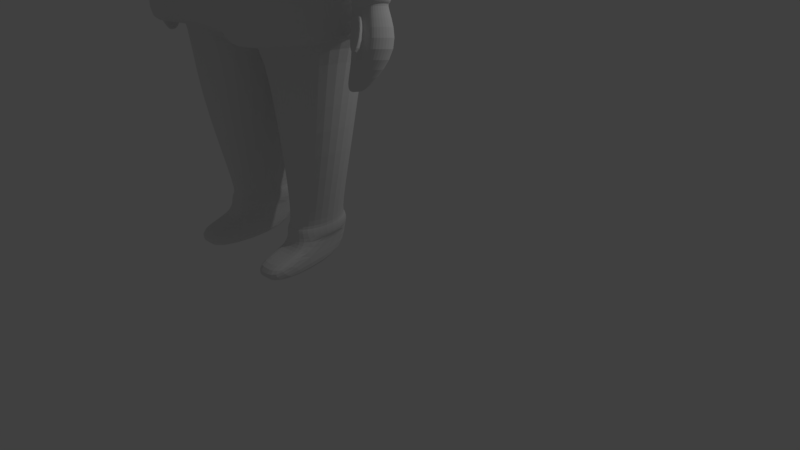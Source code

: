# Source: ESCOTO_NPC_01.blend  (saved by Blender 2.78.0; exported with 4.5.12 LTS)
import bpy
from mathutils import Matrix  # noqa: F401  (used for matrix-valued properties, if any)

bpy.ops.wm.read_factory_settings(use_empty=True)
scene = bpy.context.scene
scene.name = 'Scene'

# ---- collections
col_collection_1 = bpy.data.collections.new('Collection 1'); scene.collection.children.link(col_collection_1)

# ---- world
world_world = bpy.data.worlds.new('World'); scene.world = world_world
world_world.color = (0.05088, 0.05088, 0.05088)
world_world.use_sun_shadow = False
world_world.sun_shadow_jitter_overblur = 0.0
world_world.cycles.sampling_method = 'MANUAL'

# ---- cameras
cam_camera = bpy.data.cameras.new('Camera')
cam_camera.clip_end = 100.0
cam_camera.lens = 35.0
cam_camera.sensor_width = 32.0
cam_camera.sensor_height = 18.0
cam_camera.ortho_scale = 7.314
cam_camera.dof.focus_distance = 0.0
cam_camera.dof.aperture_fstop = 128.0

# ---- lights
light_lamp = bpy.data.lights.new('Lamp', 'POINT')
light_lamp.transmission_factor = 0.0
light_lamp.cutoff_distance = 30.0
light_lamp.energy = 100.0
light_lamp.shadow_buffer_clip_start = 1.001
light_lamp.shadow_soft_size = 0.1
light_lamp.shadow_maximum_resolution = 0.006
light_lamp.use_absolute_resolution = True

# ---- meshes
me_cube_001 = bpy.data.meshes.new('Cube.001')
me_cube_001.from_pydata([(0.0, -2.248, 3.206), (0.0, -0.1173, 3.098), (0.0, -0.4106, 5.64), (0.0, -2.035, 5.62), (0.8149, -0.5715, 5.637), (0.833, -2.158, 3.228), (0.8443, -0.374, 3.214), (0.3288, -0.8932, 6.509), (0.3364, -1.578, 6.496), (0.0, -1.621, 6.446), (0.0, -0.8806, 6.456), (1.347, -1.726, 5.758), (1.359, -0.9143, 5.566), (1.42, -1.715, 3.311), (1.294, -0.7253, 3.296), (1.458, -0.9446, 6.336), (1.373, -1.558, 6.341), (0.0, -1.688, 3.178), (0.0, -0.4551, 3.047), (0.3613, -1.818, 3.21), (0.0, -0.4059, 3.063), (1.181, -1.615, 3.363), (0.9384, -0.7382, 3.24), (0.0, -0.2977, 4.593), (0.0, -2.17, 4.571), (0.6914, -0.5242, 4.581), (0.9511, -0.7793, 4.607), (0.3665, -0.9383, 1.148), (0.631, -0.915, 1.132), (0.4388, -1.52, 1.122), (0.6724, -1.479, 1.122), (0.4468, -1.693, 2.256), (1.083, -1.62, 2.353), (0.9015, -0.8861, 2.312), (0.2037, -0.6539, 2.126), (0.2273, -0.9862, 6.661), (0.5237, -1.189, 6.544), (1.355, -1.39, 5.478), (1.531, -1.228, 3.318), (1.467, -1.231, 6.433), (0.0, -1.246, 3.003), (0.0, -1.119, 2.954), (1.406, -1.249, 3.37), (1.173, -1.233, 4.618), (0.2885, -1.196, 1.167), (0.8193, -1.196, 1.158), (0.1525, -1.159, 2.119), (1.234, -1.298, 2.411), (0.3245, -0.8717, 1.166), (0.6546, -0.8426, 1.133), (0.4147, -1.597, 1.112), (0.7062, -1.546, 1.112), (0.2692, -1.193, 1.168), (0.8437, -1.193, 1.157), (0.2881, -0.8731, 0.9878), (0.6839, -0.8372, 0.9834), (0.4046, -1.59, 0.9715), (0.7553, -1.537, 0.977), (0.2902, -1.179, 0.9642), (0.7841, -1.173, 0.9621), (0.7647, -1.627, 0.8568), (0.3671, -1.669, 0.8472), (0.7824, -2.004, 0.7976), (0.3833, -2.008, 0.7985), (0.7878, -2.015, 0.5643), (0.3862, -2.037, 0.5572), (0.6662, -0.834, 0.5677), (0.3085, -0.8577, 0.5623), (1.019, -0.5156, 3.26), (1.119, -1.953, 3.252), (1.206, -1.518, 6.481), (1.204, -0.9043, 6.523), (0.9712, -0.7107, 5.564), (0.3692, -0.5279, 3.084), (0.8776, -1.733, 3.263), (0.8686, -0.6645, 4.593), (0.4823, -0.9281, 1.141), (0.5411, -1.502, 1.122), (0.5093, -0.7036, 2.207), (0.8871, -1.705, 2.299), (0.469, -0.8589, 1.152), (1.232, -1.224, 6.519), (0.5424, -1.575, 1.112), (0.4614, -0.8574, 0.9859), (0.5582, -1.567, 0.9739), (0.5412, -1.65, 0.8431), (0.5581, -2.006, 0.8105), (0.5621, -2.027, 0.5603), (0.463, -0.8476, 0.5579), (0.0, -0.3047, 5.089), (0.7993, -0.5312, 5.082), (1.036, -0.7852, 5.016), (0.0, -2.106, 5.068), (1.246, -1.238, 4.977), (0.9665, -0.671, 5.053), (1.57, -1.474, 3.566), (1.539, -1.335, 3.568), (1.81, -1.304, 3.675), (1.611, -1.58, 3.623), (1.804, -1.506, 3.713), (1.841, -1.405, 3.708), (0.9067, -0.6562, 6.092), (0.0, -1.855, 5.993), (0.0, -0.5419, 6.008), (1.366, -0.8455, 5.964), (1.357, -1.658, 5.996), (1.053, -0.7682, 6.02), (1.675, -1.271, 3.632), (1.731, -1.546, 3.664), (1.542, -1.568, 2.857), (1.591, -1.042, 4.741), (1.525, -1.34, 4.734), (1.654, -1.541, 4.817), (1.648, -1.514, 3.237), (1.615, -1.286, 3.254), (1.774, -1.216, 3.276), (1.865, -1.645, 3.352), (1.977, -1.611, 3.351), (2.045, -1.452, 3.335), (1.997, -1.284, 3.296), (1.743, -1.683, 3.326), (1.529, -1.482, 2.864), (1.622, -1.45, 2.885), (1.619, -1.62, 2.9), (1.698, -1.599, 2.914), (1.724, -1.539, 2.908), (1.706, -1.476, 2.893), (1.569, -1.635, 2.885), (1.627, -1.539, 2.873), (1.864, -1.756, 3.243), (1.889, -1.626, 3.571), (1.76, -1.636, 3.585), (1.737, -1.771, 3.273), (0.5601, -1.949, 8.267), (0.3751, -1.927, 6.613), (0.3952, -1.241, 6.702), (0.2675, -1.556, 6.716), (0.0, -1.551, 6.64), (0.0, -0.9783, 6.631), (0.3963, -1.054, 6.811), (0.553, -0.6915, 8.215), (0.0, -1.915, 8.379), (0.0, -1.928, 6.588), (0.0, -0.9486, 6.786), (0.0, -0.6908, 8.188), (0.7039, -0.6416, 7.361), (0.7553, -2.121, 7.387), (0.0, -2.118, 7.374), (0.0, -0.5344, 7.323), (0.5561, -1.248, 8.292), (0.3989, -1.3, 6.55), (0.0, -1.215, 8.405), (0.0, -1.248, 6.525), (0.7553, -1.251, 7.387), (0.5561, -1.683, 8.292), (0.0, -1.65, 8.405), (0.0, -1.683, 6.525), (0.7553, -1.686, 7.387), (0.3923, -1.708, 6.55), (0.4054, -0.8911, 6.55), (0.5561, -0.8133, 8.292), (0.0, -0.7798, 8.405), (0.0, -0.8126, 6.525), (0.7553, -0.8163, 7.387), (0.1822, -1.927, 6.601), (0.256, -0.7145, 8.127), (0.2515, -1.939, 8.318), (0.1904, -1.001, 6.799), (0.3776, -2.12, 7.381), (0.3817, -0.5438, 7.329), (0.302, -1.239, 8.344), (0.1994, -1.274, 6.537), (0.302, -1.674, 8.344), (0.1962, -1.695, 6.537), (0.2027, -0.8519, 6.537), (0.302, -0.8035, 8.344), (0.6411, -0.5599, 7.714), (0.6368, -2.143, 7.765), (0.0, -2.118, 7.82), (0.0, -0.5344, 7.768), (0.6368, -1.273, 7.765), (0.6368, -1.708, 7.765), (0.6368, -0.8381, 7.765), (0.2911, -2.131, 7.792), (0.2955, -0.5472, 7.741), (0.5638, -0.7171, 6.982), (0.5705, -2.119, 6.968), (0.0, -2.118, 6.949), (0.0, -0.6627, 6.963), (0.5771, -1.275, 6.968), (0.5738, -1.697, 6.968), (0.5803, -0.8537, 6.968), (0.272, -0.6899, 6.973), (0.2853, -2.118, 6.959), (0.3987, -0.553, 6.813), (0.7308, -2.101, 7.19), (0.0, -2.073, 7.113), (0.0, -0.5648, 6.827), (0.7869, -1.224, 6.985), (0.7444, -1.675, 7.093), (0.628, -0.7481, 6.865), (0.3981, -2.094, 7.271), (0.2161, -0.4876, 6.795), (0.7592, -0.558, 7.723), (0.7674, -0.6397, 7.371), (0.7549, -2.141, 7.775), (0.8189, -2.12, 7.396), (0.8189, -1.684, 7.396), (0.8189, -0.8144, 7.396), (0.8189, -1.249, 7.396), (0.7549, -1.271, 7.775), (0.7549, -1.706, 7.775), (0.7549, -0.8362, 7.775), (0.7034, -0.4808, 7.71), (0.7116, -0.5624, 7.358), (0.0, -0.4552, 7.765), (0.0, -0.4552, 7.32), (0.3894, -0.4646, 7.326), (0.3578, -0.468, 7.738), (0.6893, -2.237, 7.762), (0.7533, -2.215, 7.384), (0.0, -2.212, 7.817), (0.0, -2.212, 7.371), (0.3757, -2.214, 7.378), (0.3437, -2.225, 7.79), (0.0, -0.7112, 6.232), (1.365, -1.608, 6.168), (1.767, -1.526, 3.688), (0.6178, -0.7747, 6.301), (1.412, -0.8951, 6.15), (1.128, -0.8362, 6.271), (1.743, -1.287, 3.654), (1.921, -1.628, 3.352), (1.886, -1.25, 3.286), (1.659, -1.609, 2.907), (1.676, -1.539, 2.89), (1.664, -1.463, 2.889), (0.4075, -2.035, 5.62), (0.1682, -1.599, 6.471), (0.4075, -0.4582, 5.639), (0.4221, -0.2457, 3.156), (0.4165, -2.203, 3.217), (0.1644, -0.8869, 6.483), (0.0, -0.4305, 3.055), (0.1807, -1.753, 3.194), (0.3339, -2.12, 4.511), (0.3457, -0.411, 4.587), (0.0, -1.182, 2.979), (0.3996, -0.4179, 5.085), (0.3934, -2.08, 5.007), (0.4534, -1.856, 6.036), (0.4534, -0.599, 6.05), (0.1137, -0.9823, 6.646), (0.1337, -1.554, 6.678), (0.3108, -1.727, 6.253), (0.3089, -0.7429, 6.266), (0.452, -2.117, 5.635), (0.8595, -2.117, 5.635), (0.2127, -1.681, 6.487), (0.3809, -1.659, 6.512), (0.7124, -2.151, 4.466), (0.8776, -2.24, 3.244), (0.6161, -1.822, 6.259), (0.9795, -1.797, 4.53), (1.464, -1.797, 3.327), (1.432, -1.642, 6.177), (1.44, -1.592, 6.35), (1.164, -2.035, 3.268), (1.251, -1.6, 6.496), (1.013, -1.975, 5.567), (0.8314, -2.135, 4.962), (1.069, -1.795, 4.979), (0.8928, -1.996, 4.474), (0.3785, -2.202, 4.526), (1.414, -1.76, 5.767), (1.399, -1.472, 5.493), (1.576, -1.309, 3.333), (1.218, -1.315, 4.634), (1.291, -1.32, 4.993), (0.999, -1.986, 4.969), (1.17, -1.739, 6.279), (0.438, -2.162, 5.023), (0.7595, -1.992, 6.085), (1.424, -1.692, 6.004), (1.095, -1.824, 6.026), (0.4611, -2.285, 3.233), (0.4979, -1.937, 6.052), (0.3553, -1.809, 6.269), (0.0, -1.641, 6.167), (0.0, -1.758, 5.941), (0.4553, -1.759, 5.983), (0.0, -1.524, 6.393), (0.3127, -1.631, 6.201), (0.1701, -1.503, 6.418), (1.542, -1.317, 3.638), (1.614, -1.577, 3.695), (1.567, -1.466, 3.636), (1.41, -0.8478, 5.959), (1.403, -0.9166, 5.561), (1.409, -1.611, 6.163), (1.417, -1.561, 6.336), (1.511, -1.233, 6.428), (1.502, -0.947, 6.331), (1.586, -1.32, 3.633), (1.582, -1.337, 3.563), (1.719, -1.274, 3.627), (1.811, -1.528, 3.683), (1.848, -1.508, 3.708), (1.885, -1.407, 3.703), (1.854, -1.306, 3.67), (1.657, -1.58, 3.69), (1.655, -1.582, 3.618), (2.049, -1.46, 4.901), (1.869, -1.293, 3.74), (2.14, -1.286, 4.866), (1.456, -0.8974, 6.145), (1.391, -1.729, 5.753), (1.401, -1.66, 5.991), (1.787, -1.29, 3.649), (1.775, -1.549, 3.659), (1.729, -1.258, 3.698), (1.779, -1.546, 3.73), (1.635, -1.044, 4.736), (1.698, -1.543, 4.812), (1.86, -1.505, 3.779), (2.099, -1.093, 4.83), (1.9, -1.4, 3.773), (1.873, -1.005, 4.802), (1.841, -1.509, 4.851), (1.945, -1.485, 4.876), (1.986, -1.049, 4.816), (1.819, -1.526, 3.755), (1.799, -1.275, 3.719)], [], [(81, 70, 16, 39), (246, 25, 6, 240), (255, 225, 10, 242), (240, 6, 20, 243), (245, 24, 0, 241), (38, 13, 21, 42), (184, 165, 140, 176), (37, 11, 274, 275), (241, 5, 261, 285), (8, 238, 258, 259), (94, 72, 12, 91), (230, 71, 15, 229), (247, 244, 17, 40), (79, 31, 29, 77), (69, 5, 19, 74), (241, 0, 17, 244), (68, 14, 22, 73), (68, 75, 26, 14), (245, 241, 285, 273), (226, 16, 266, 265), (249, 92, 24, 245), (248, 90, 25, 246), (45, 30, 51, 53), (78, 33, 28, 76), (47, 32, 30, 45), (46, 34, 27, 44), (41, 20, 34, 46), (42, 21, 32, 47), (73, 22, 33, 78), (74, 19, 31, 79), (22, 42, 47, 33), (19, 41, 46, 31), (31, 46, 44, 29), (33, 47, 45, 28), (44, 27, 48, 52), (91, 93, 43, 26), (243, 247, 40, 18), (26, 43, 38, 14), (296, 294, 96, 95), (14, 38, 42, 22), (71, 81, 39, 15), (28, 45, 53, 49), (76, 28, 49, 80), (29, 44, 52, 50), (77, 29, 50, 82), (53, 51, 57, 59), (82, 50, 56, 84), (52, 48, 54, 58), (50, 52, 58, 56), (80, 49, 55, 83), (49, 53, 59, 55), (84, 56, 61, 85), (85, 61, 63, 86), (86, 63, 65, 87), (87, 65, 67, 88), (83, 55, 66, 88), (56, 54, 67, 65, 63, 61), (58, 54, 56), (60, 62, 64, 66, 55, 57), (59, 57, 55), (54, 83, 88, 67), (64, 87, 88, 66), (62, 86, 87, 64), (60, 85, 86, 62), (57, 84, 85, 60), (48, 80, 83, 54), (51, 82, 84, 57), (30, 77, 82, 51), (27, 76, 80, 48), (7, 36, 81, 71), (21, 74, 79, 32), (20, 73, 78, 34), (34, 78, 76, 27), (237, 249, 281, 256), (6, 25, 75, 68), (6, 68, 73, 20), (13, 69, 74, 21), (32, 79, 77, 30), (228, 7, 71, 230), (90, 4, 72, 94), (238, 254, 287, 258), (250, 237, 256, 286), (36, 8, 70, 81), (25, 90, 94, 75), (70, 8, 259, 268), (12, 37, 93, 91), (239, 4, 90, 248), (237, 3, 92, 249), (38, 43, 277, 276), (69, 13, 264, 267), (75, 94, 91, 26), (227, 108, 116, 232), (98, 95, 113, 120), (12, 104, 297, 298), (295, 296, 95, 98), (98, 108, 319, 311), (294, 110, 322, 303), (108, 98, 131, 130), (96, 107, 115, 114), (93, 37, 275, 278), (4, 101, 106, 72), (72, 106, 104, 12), (249, 245, 273, 281), (11, 112, 323, 316), (16, 70, 268, 266), (239, 2, 103, 251), (231, 107, 305, 318), (99, 100, 308, 307), (108, 227, 306, 319), (11, 37, 111, 112), (110, 12, 298, 322), (100, 97, 309, 308), (37, 12, 110, 111), (226, 105, 317, 299), (114, 115, 122, 121), (119, 118, 125, 126), (118, 117, 124, 125), (233, 119, 126, 236), (95, 96, 114, 113), (231, 97, 119, 233), (100, 99, 117, 118), (97, 100, 118, 119), (235, 236, 126, 125), (234, 235, 125, 124), (127, 109, 128, 123), (109, 121, 122, 128), (116, 120, 127, 123), (120, 113, 109, 127), (232, 116, 123, 234), (113, 114, 121, 109), (130, 131, 132, 129), (116, 108, 130, 129), (120, 116, 129, 132), (98, 120, 132, 131), (173, 158, 134, 164), (181, 154, 133, 177), (242, 10, 138, 252), (238, 8, 136, 253), (36, 7, 35, 135), (8, 36, 135, 136), (183, 166, 141, 178), (172, 155, 141, 166), (193, 168, 147, 187), (190, 157, 146, 186), (192, 169, 145, 185), (191, 163, 153, 189), (175, 161, 151, 170), (182, 160, 149, 180), (174, 159, 150, 171), (189, 153, 157, 190), (170, 151, 155, 172), (180, 149, 154, 181), (171, 150, 158, 173), (167, 139, 159, 174), (176, 140, 160, 182), (165, 144, 161, 175), (185, 145, 163, 191), (140, 165, 175, 160), (143, 167, 174, 162), (152, 171, 173, 156), (149, 170, 172, 154), (162, 174, 171, 152), (160, 175, 170, 149), (188, 148, 169, 192), (186, 146, 168, 193), (154, 172, 166, 133), (177, 133, 166, 183), (156, 173, 164, 142), (179, 144, 165, 184), (179, 184, 218, 215), (168, 146, 220, 223), (177, 146, 206, 205), (153, 163, 208, 209), (145, 176, 203, 204), (177, 183, 224, 219), (182, 180, 210, 212), (176, 145, 214, 213), (134, 186, 193, 164), (143, 188, 192, 167), (139, 185, 191, 159), (150, 189, 190, 158), (159, 191, 189, 150), (167, 192, 185, 139), (158, 190, 186, 134), (164, 193, 187, 142), (148, 169, 202, 197), (169, 145, 194, 202), (168, 147, 196, 201), (163, 153, 198, 200), (145, 163, 200, 194), (146, 168, 201, 195), (157, 146, 195, 199), (153, 157, 199, 198), (204, 203, 212, 208), (209, 210, 211, 207), (208, 212, 210, 209), (207, 211, 205, 206), (176, 182, 212, 203), (181, 177, 205, 211), (146, 157, 207, 206), (163, 145, 204, 208), (180, 181, 211, 210), (157, 153, 209, 207), (216, 215, 218, 217), (217, 218, 213, 214), (184, 176, 213, 218), (145, 169, 217, 214), (169, 148, 216, 217), (220, 219, 224, 223), (223, 224, 221, 222), (146, 177, 219, 220), (183, 178, 221, 224), (147, 168, 223, 222), (117, 232, 234, 124), (123, 128, 235, 234), (128, 122, 236, 235), (107, 231, 233, 115), (115, 233, 236, 122), (97, 231, 318, 309), (105, 11, 316, 317), (227, 99, 307, 306), (105, 226, 265, 283), (43, 93, 278, 277), (15, 39, 301, 302), (99, 227, 232, 117), (101, 228, 230, 106), (106, 230, 229, 104), (13, 38, 276, 264), (251, 103, 225, 255), (101, 251, 255, 228), (254, 238, 293, 292), (9, 238, 253, 137), (7, 242, 252, 35), (4, 239, 251, 101), (3, 237, 250, 102), (11, 105, 283, 274), (2, 239, 248, 89), (20, 41, 247, 243), (89, 248, 246, 23), (5, 69, 267, 261), (5, 241, 244, 19), (41, 19, 244, 247), (238, 9, 291, 293), (254, 250, 286, 287), (1, 240, 243, 18), (228, 255, 242, 7), (23, 246, 240, 1), (287, 262, 259, 258), (277, 263, 264, 276), (272, 267, 264, 263), (284, 269, 274, 283), (279, 272, 263, 271), (278, 271, 263, 277), (270, 260, 272, 279), (282, 257, 269, 284), (260, 261, 267, 272), (257, 270, 279, 269), (275, 274, 271, 278), (269, 279, 271, 274), (262, 282, 284, 280), (280, 284, 283, 265), (256, 257, 282, 286), (268, 280, 265, 266), (259, 262, 280, 268), (286, 282, 262, 287), (257, 256, 281, 270), (270, 281, 273, 260), (260, 273, 285, 261), (289, 290, 292, 288), (288, 292, 293, 291), (102, 250, 290, 289), (250, 254, 292, 290), (104, 229, 315, 297), (107, 96, 304, 305), (16, 226, 299, 300), (295, 98, 311, 310), (96, 294, 303, 304), (112, 111, 296, 295), (229, 15, 302, 315), (112, 295, 310, 323), (111, 110, 294, 296), (39, 16, 300, 301), (321, 310, 311, 319), (332, 313, 309, 318), (326, 324, 307, 308), (313, 326, 308, 309), (303, 320, 305, 304), (331, 321, 319, 306), (299, 317, 328, 329), (298, 297, 327, 322), (302, 301, 314, 325), (301, 300, 312, 314), (315, 302, 325, 330), (317, 316, 323, 328), (297, 315, 330, 327), (300, 299, 329, 312), (324, 331, 306, 307), (320, 332, 318, 305), (327, 330, 332, 320), (312, 329, 331, 324), (329, 328, 321, 331), (322, 327, 320, 303), (325, 314, 326, 313), (314, 312, 324, 326), (330, 325, 313, 332), (328, 323, 310, 321)])
me_cube_001.use_remesh_preserve_volume = False
me_cube_001.use_remesh_preserve_attributes = False
me_cube_001.use_mirror_vertex_groups = False
me_cube_001.update()

# ---- objects
ob_cube = bpy.data.objects.new('Cube', me_cube_001)
ob_lamp = bpy.data.objects.new('Lamp', light_lamp)
ob_camera = bpy.data.objects.new('Camera', cam_camera)

# ---- transforms, parenting, visibility, modifiers, constraints
ob_cube.location = (0.0, 0.0, 0.0)
ob_cube.lineart.crease_threshold = 0.0
_m = ob_cube.modifiers.new('Mirror', 'MIRROR')
_m.use_clip = True
_m = ob_cube.modifiers.new('Subsurf', 'SUBSURF')
_m.uv_smooth = 'PRESERVE_CORNERS'
_m.quality = 2
_m.show_only_control_edges = False
ob_lamp.location = (4.076, 1.005, 5.904)
ob_lamp.rotation_euler = (0.6503, 0.05522, 1.866)
ob_lamp.lock_rotations_4d = False
ob_lamp.empty_display_type = 'ARROWS'
ob_lamp.color = (0.0, 0.0, 0.0, 0.0)
ob_lamp.lineart.crease_threshold = 0.0
ob_camera.location = (7.481, -6.508, 5.344)
ob_camera.rotation_euler = (1.109, 0.0, 0.8149)
ob_camera.lock_rotations_4d = False
ob_camera.empty_display_type = 'ARROWS'
ob_camera.color = (0.0, 0.0, 0.0, 0.0)
ob_camera.display_type = 'WIRE'
ob_camera.lineart.crease_threshold = 0.0

# ---- collection membership
col_collection_1.objects.link(ob_cube)
col_collection_1.objects.link(ob_lamp)
col_collection_1.objects.link(ob_camera)

# ---- scene / render settings (as saved in the file)
scene.camera = ob_camera
scene.frame_start = 1; scene.frame_end = 250; scene.frame_set(0)
scene.render.engine = 'BLENDER_EEVEE_NEXT'
scene.render.resolution_percentage = 50
scene.render.dither_intensity = 0.0
scene.cycles.use_denoising = False
scene.cycles.samples = 128
scene.cycles.sampling_pattern = 'TABULATED_SOBOL'
scene.cycles.light_sampling_threshold = 0.0
scene.cycles.use_adaptive_sampling = False
scene.cycles.use_light_tree = False
scene.cycles.blur_glossy = 0.0
scene.cycles.sample_clamp_indirect = 0.0
scene.view_settings.view_transform = 'Standard'
bpy.context.view_layer.update()
